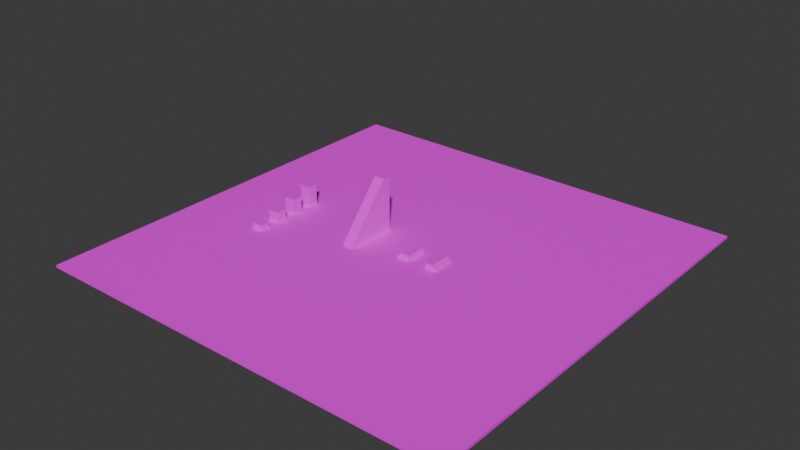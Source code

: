 # Source: gym.blend  (saved by Blender 5.0.119; exported with 4.5.12 LTS)
import bpy
from mathutils import Matrix  # noqa: F401  (used for matrix-valued properties, if any)

bpy.ops.wm.read_factory_settings(use_empty=True)
scene = bpy.context.scene
scene.name = 'Scene'

# ---- collections
col_collection = bpy.data.collections.new('Collection'); scene.collection.children.link(col_collection)

# ---- images (referenced by path relative to the original .blend; pixels are not part of the script)
import os
ASSET_DIR = os.environ.get("B2B_ASSET_DIR", "")  # directory of the original .blend (textures are referenced by path, not embedded)
HERE = os.path.dirname(os.path.abspath(__file__))  # packed textures are extracted next to this script under _unpacked/

def load_image(name, relpath, width, height, colorspace="sRGB"):
    """Load a texture the original file referenced (path relative to the .blend, or extracted next to this script)."""
    p = next((c for c in (os.path.join(HERE, relpath), os.path.join(ASSET_DIR, relpath)) if relpath and os.path.exists(c)), "")
    if p:
        img = bpy.data.images.load(p, check_existing=True)
        img.name = name
    else:  # same state as the original file: an image datablock whose file is absent (Cycles renders it pink)
        img = bpy.data.images.new(name, width, height)
        img.source = "FILE"
        img.filepath = "//" + (relpath or name)
    img.colorspace_settings.name = colorspace
    return img
img_basic_gradient_png = load_image('basic_gradient.png', 'basic_gradient.png', 1024, 1024, 'sRGB')

# ---- materials (node trees are filled in below, after node groups)
mat_primary = bpy.data.materials.new('primary')

# ---- material node trees
mat_primary.use_nodes = True; mat_primary.node_tree.nodes.clear()
_N = mat_primary.node_tree.nodes; _L = mat_primary.node_tree.links
n0 = _N.new('ShaderNodeBsdfPrincipled'); n0.name = 'Principled BSDF'; n0.location = (-200, 100)
n1 = _N.new('ShaderNodeOutputMaterial'); n1.name = 'Material Output'; n1.location = (200, 100)
n2 = _N.new('ShaderNodeTexImage'); n2.name = 'Image Texture'; n2.location = (-490, 80)
n2.image = img_basic_gradient_png
_L.new(n0.outputs[0], n1.inputs[0])
_L.new(n2.outputs[0], n0.inputs[0])
n1.is_active_output = True

# ---- world
world_world = bpy.data.worlds.new('World'); scene.world = world_world
world_world.use_nodes = True; world_world.node_tree.nodes.clear()
_N = world_world.node_tree.nodes; _L = world_world.node_tree.links
n0 = _N.new('ShaderNodeOutputWorld'); n0.name = 'World Output'; n0.location = (200, 100)
n1 = _N.new('ShaderNodeBackground'); n1.name = 'Background'; n1.location = (-200, 100)
n1.inputs[0].default_value = (0.05088, 0.05088, 0.05088, 1.0)
_L.new(n1.outputs[0], n0.inputs[0])
n0.is_active_output = True
world_world.color = (0.05088, 0.05088, 0.05088)
world_world.sun_shadow_jitter_overblur = 0.0

# ---- meshes
me_cube = bpy.data.meshes.new('Cube')
me_cube.from_pydata([(80.0, 80.0, 0.0), (80.0, 80.0, -1.0), (80.0, -80.0, 0.0), (80.0, -80.0, -1.0), (-80.0, 80.0, 0.0), (-80.0, 80.0, -1.0), (-80.0, -80.0, 0.0), (-80.0, -80.0, -1.0)], [], [(0, 4, 6, 2), (3, 2, 6, 7), (7, 6, 4, 5), (5, 1, 3, 7), (1, 0, 2, 3), (5, 4, 0, 1)])
_uv = me_cube.uv_layers.new(name='UVMap')
_uv.uv.foreach_set('vector', [0.625, 0.5, 0.875, 0.5, 0.875, 0.75, 0.625, 0.75, 0.375, 0.75, 0.625, 0.75, 0.625, 1.0, 0.375, 1.0, 0.375, 0.0, 0.625, 0.0, 0.625, 0.25, 0.375, 0.25, 0.125, 0.5, 0.375, 0.5, 0.375, 0.75, 0.125, 0.75, 0.375, 0.5, 0.625, 0.5, 0.625, 0.75, 0.375, 0.75, 0.375, 0.25, 0.625, 0.25, 0.625, 0.5, 0.375, 0.5])
me_cube.materials.append(mat_primary)
me_cube.use_mirror_vertex_groups = False
me_cube.update()
me_cube_001 = bpy.data.meshes.new('Cube.001')
me_cube_001.from_pydata([(4.0, -4.0, 0.0), (4.0, -4.0, 2.0), (4.0, 4.0, 0.0), (4.0, 4.0, 2.0), (7.0, -4.0, 0.0), (7.0, -4.0, 2.0), (7.0, 4.0, 0.0), (7.0, 4.0, 2.0), (2.0, 4.0, 0.0), (2.0, -4.0, 0.0)], [], [(0, 1, 9), (2, 3, 7, 6), (6, 7, 5, 4), (4, 5, 1, 0), (2, 6, 4, 0), (7, 3, 1, 5), (1, 3, 8, 9), (2, 0, 9, 8), (3, 2, 8)])
_uv = me_cube_001.uv_layers.new(name='UVMap')
_uv.uv.foreach_set('vector', [0.2803, 0.00908, 0.2803, 0.4196, 0.2529, 0.00908, 0.4721, 0.00908, 0.4721, 0.4196, 0.431, 0.4196, 0.431, 0.00908, 0.431, 0.00908, 0.431, 0.4196, 0.3214, 0.4196, 0.3214, 0.00908, 0.3214, 0.00908, 0.3214, 0.4196, 0.2803, 0.4196, 0.2803, 0.00908, 0.125, 0.5, 0.375, 0.5, 0.375, 0.75, 0.125, 0.75, 0.7607, 0.9945, 0.7607, 0.5512, 0.8929, 0.5512, 0.8929, 0.9945, 0.8929, 0.5512, 0.7607, 0.5512, 0.7607, 0.2556, 0.8929, 0.2556, 0.125, 0.5, 0.125, 0.75, 0.125, 0.75, 0.125, 0.5, 0.4721, 0.4196, 0.4721, 0.00908, 0.4996, 0.00908])
me_cube_001.materials.append(mat_primary)
me_cube_001.update()
me_cube_003 = bpy.data.meshes.new('Cube.003')
me_cube_003.from_pydata([(-17.0, -10.0, 0.0), (-17.0, 7.0, 0.0), (-17.0, 7.0, 20.0), (-13.0, -10.0, 0.0), (-13.0, 7.0, 0.0), (-13.0, 7.0, 20.0), (-17.0, 10.0, 20.0), (-17.0, 10.0, 0.0), (-13.0, 10.0, 0.0), (-13.0, 10.0, 20.0)], [], [(0, 2, 1), (5, 4, 8, 9), (4, 5, 3), (1, 4, 3, 0), (5, 2, 0, 3), (7, 6, 9, 8), (4, 1, 7, 8), (2, 5, 9, 6), (1, 2, 6, 7)])
_uv = me_cube_003.uv_layers.new(name='UVMap')
_uv.uv.foreach_set('vector', [0.4788, 0.02654, 0.3419, 0.1928, 0.3394, 0.02874, 0.3419, 0.1928, 0.3394, 0.02874, 0.3147, 0.02913, 0.3173, 0.1932, 0.3394, 0.02874, 0.3419, 0.1928, 0.4788, 0.02654, 0.125, 0.5, 0.375, 0.5, 0.375, 0.75, 0.125, 0.75, 0.2122, 0.005631, 0.2122, 0.03712, 0.005484, 0.03712, 0.005484, 0.005631, 0.2915, 0.1932, 0.2915, 0.02913, 0.312, 0.02913, 0.312, 0.1932, 0.375, 0.5, 0.125, 0.5, 0.125, 0.5, 0.375, 0.5, 0.2122, 0.03712, 0.2122, 0.005631, 0.2275, 0.005631, 0.2275, 0.03712, 0.3394, 0.02874, 0.3419, 0.1928, 0.3173, 0.1932, 0.3147, 0.02913])
me_cube_003.materials.append(mat_primary)
me_cube_003.update()
me_cube_004 = bpy.data.meshes.new('Cube.004')
me_cube_004.from_pydata([(-50.0, -20.0, 0.0), (-50.0, -20.0, 2.0), (-50.0, -16.0, 0.0), (-50.0, -16.0, 2.0), (-46.0, -20.0, 0.0), (-46.0, -20.0, 2.0), (-46.0, -16.0, 0.0), (-46.0, -16.0, 2.0)], [], [(0, 1, 3, 2), (2, 3, 7, 6), (6, 7, 5, 4), (4, 5, 1, 0), (2, 6, 4, 0), (7, 3, 1, 5)])
_uv = me_cube_004.uv_layers.new(name='UVMap')
_uv.uv.foreach_set('vector', [0.375, 0.0, 0.625, 0.0, 0.625, 0.25, 0.375, 0.25, 0.375, 0.25, 0.625, 0.25, 0.625, 0.5, 0.375, 0.5, 0.375, 0.5, 0.625, 0.5, 0.625, 0.75, 0.375, 0.75, 0.375, 0.75, 0.625, 0.75, 0.625, 1.0, 0.375, 1.0, 0.125, 0.5, 0.375, 0.5, 0.375, 0.75, 0.125, 0.75, 0.625, 0.5, 0.875, 0.5, 0.875, 0.75, 0.625, 0.75])
me_cube_004.materials.append(mat_primary)
me_cube_004.update()
me_cube_005 = bpy.data.meshes.new('Cube.005')
me_cube_005.from_pydata([(-50.0, -20.0, 0.0), (-50.0, -20.0, 4.0), (-50.0, -16.0, 0.0), (-50.0, -16.0, 4.0), (-46.0, -20.0, 0.0), (-46.0, -20.0, 4.0), (-46.0, -16.0, 0.0), (-46.0, -16.0, 4.0)], [], [(0, 1, 3, 2), (2, 3, 7, 6), (6, 7, 5, 4), (4, 5, 1, 0), (2, 6, 4, 0), (7, 3, 1, 5)])
_uv = me_cube_005.uv_layers.new(name='UVMap')
_uv.uv.foreach_set('vector', [0.375, 0.0, 0.625, 0.0, 0.625, 0.25, 0.375, 0.25, 0.375, 0.25, 0.625, 0.25, 0.625, 0.5, 0.375, 0.5, 0.375, 0.5, 0.625, 0.5, 0.625, 0.75, 0.375, 0.75, 0.375, 0.75, 0.625, 0.75, 0.625, 1.0, 0.375, 1.0, 0.125, 0.5, 0.375, 0.5, 0.375, 0.75, 0.125, 0.75, 0.625, 0.5, 0.875, 0.5, 0.875, 0.75, 0.625, 0.75])
me_cube_005.materials.append(mat_primary)
me_cube_005.update()
me_cube_006 = bpy.data.meshes.new('Cube.006')
me_cube_006.from_pydata([(-50.0, -20.0, 0.0), (-50.0, -20.0, 6.0), (-50.0, -16.0, 0.0), (-50.0, -16.0, 6.0), (-46.0, -20.0, 0.0), (-46.0, -20.0, 6.0), (-46.0, -16.0, 0.0), (-46.0, -16.0, 6.0)], [], [(0, 1, 3, 2), (2, 3, 7, 6), (6, 7, 5, 4), (4, 5, 1, 0), (2, 6, 4, 0), (7, 3, 1, 5)])
_uv = me_cube_006.uv_layers.new(name='UVMap')
_uv.uv.foreach_set('vector', [0.375, 0.0, 0.625, 0.0, 0.625, 0.25, 0.375, 0.25, 0.375, 0.25, 0.625, 0.25, 0.625, 0.5, 0.375, 0.5, 0.375, 0.5, 0.625, 0.5, 0.625, 0.75, 0.375, 0.75, 0.375, 0.75, 0.625, 0.75, 0.625, 1.0, 0.375, 1.0, 0.125, 0.5, 0.375, 0.5, 0.375, 0.75, 0.125, 0.75, 0.625, 0.5, 0.875, 0.5, 0.875, 0.75, 0.625, 0.75])
me_cube_006.materials.append(mat_primary)
me_cube_006.update()
me_cube_007 = bpy.data.meshes.new('Cube.007')
me_cube_007.from_pydata([(-50.0, -20.0, 0.0), (-50.0, -20.0, 8.0), (-50.0, -16.0, 0.0), (-50.0, -16.0, 8.0), (-46.0, -20.0, 0.0), (-46.0, -20.0, 8.0), (-46.0, -16.0, 0.0), (-46.0, -16.0, 8.0)], [], [(0, 1, 3, 2), (2, 3, 7, 6), (6, 7, 5, 4), (4, 5, 1, 0), (2, 6, 4, 0), (7, 3, 1, 5)])
_uv = me_cube_007.uv_layers.new(name='UVMap')
_uv.uv.foreach_set('vector', [0.375, 0.0, 0.625, 0.0, 0.625, 0.25, 0.375, 0.25, 0.375, 0.25, 0.625, 0.25, 0.625, 0.5, 0.375, 0.5, 0.375, 0.5, 0.625, 0.5, 0.625, 0.75, 0.375, 0.75, 0.375, 0.75, 0.625, 0.75, 0.625, 1.0, 0.375, 1.0, 0.125, 0.5, 0.375, 0.5, 0.375, 0.75, 0.125, 0.75, 0.625, 0.5, 0.875, 0.5, 0.875, 0.75, 0.625, 0.75])
me_cube_007.materials.append(mat_primary)
me_cube_007.update()
me_cube_008 = bpy.data.meshes.new('Cube.008')
me_cube_008.from_pydata([(5.0, 4.0, 0.0), (5.0, 4.0, 2.0), (5.0, -4.0, 0.0), (5.0, -4.0, 2.0), (2.0, 4.0, 0.0), (2.0, 4.0, 2.0), (2.0, -4.0, 0.0), (2.0, -4.0, 2.0), (7.0, -4.0, 0.0), (7.0, 4.0, 0.0)], [], [(0, 1, 9), (2, 3, 7, 6), (6, 7, 5, 4), (4, 5, 1, 0), (2, 6, 4, 0), (7, 3, 1, 5), (1, 3, 8, 9), (2, 0, 9, 8), (3, 2, 8)])
_uv = me_cube_008.uv_layers.new(name='UVMap')
_uv.uv.foreach_set('vector', [0.2803, 0.00908, 0.2803, 0.4196, 0.2529, 0.00908, 0.4721, 0.00908, 0.4721, 0.4196, 0.431, 0.4196, 0.431, 0.00908, 0.431, 0.00908, 0.431, 0.4196, 0.3214, 0.4196, 0.3214, 0.00908, 0.3214, 0.00908, 0.3214, 0.4196, 0.2803, 0.4196, 0.2803, 0.00908, 0.125, 0.5, 0.375, 0.5, 0.375, 0.75, 0.125, 0.75, 0.7607, 0.9945, 0.7607, 0.5512, 0.8929, 0.5512, 0.8929, 0.9945, 0.8929, 0.5512, 0.7607, 0.5512, 0.7607, 0.2556, 0.8929, 0.2556, 0.125, 0.5, 0.125, 0.75, 0.125, 0.75, 0.125, 0.5, 0.4721, 0.4196, 0.4721, 0.00908, 0.4996, 0.00908])
me_cube_008.materials.append(mat_primary)
me_cube_008.update()

# ---- objects
ob_floor = bpy.data.objects.new('floor', me_cube)
ob_ramp = bpy.data.objects.new('ramp', me_cube_001)
ob_cube = bpy.data.objects.new('Cube', me_cube_003)
ob_cube_001 = bpy.data.objects.new('Cube.001', me_cube_004)
ob_cube_002 = bpy.data.objects.new('Cube.002', me_cube_005)
ob_cube_003 = bpy.data.objects.new('Cube.003', me_cube_006)
ob_cube_004 = bpy.data.objects.new('Cube.004', me_cube_007)
ob_ramp_001 = bpy.data.objects.new('ramp.001', me_cube_008)

# ---- transforms, parenting, visibility, modifiers, constraints
ob_floor.location = (0.0, 0.0, 0.0)
ob_floor.lock_rotations_4d = False
ob_floor.empty_display_type = 'ARROWS'
ob_floor.lineart.crease_threshold = 0.0
ob_ramp.location = (0.0, 0.0, 0.0)
ob_cube.location = (0.0, 0.0, 0.0)
ob_cube_001.location = (0.0, 0.0, 0.0)
ob_cube_002.location = (0.0, 8.0, 0.0)
ob_cube_003.location = (0.0, 16.0, 0.0)
ob_cube_004.location = (0.0, 24.0, 0.0)
ob_ramp_001.location = (12.0, 0.0, 0.0)

# ---- collection membership
col_collection.objects.link(ob_floor)
col_collection.objects.link(ob_ramp)
col_collection.objects.link(ob_cube)
col_collection.objects.link(ob_cube_001)
col_collection.objects.link(ob_cube_002)
col_collection.objects.link(ob_cube_003)
col_collection.objects.link(ob_cube_004)
col_collection.objects.link(ob_ramp_001)

# ---- scene / render settings (as saved in the file)
scene.frame_start = 1; scene.frame_end = 250; scene.frame_set(1)
scene.render.engine = 'BLENDER_EEVEE_NEXT'
scene.render.bake_bias = 0.0
scene.render.bake_samples = 0
scene.cycles.sampling_pattern = 'TABULATED_SOBOL'
scene.eevee.use_volume_custom_range = False
bpy.context.view_layer.update()

# ---- added for rendering (the .blend has no active camera and no usable light): camera, sun
cam_auto = bpy.data.cameras.new('AutoCamera')
cam_auto.lens = 50.0
cam_auto.sensor_width = 36.0
cam_auto.clip_end = 3689.94
ob_auto_camera = bpy.data.objects.new('AutoCamera', cam_auto)
scene.collection.objects.link(ob_auto_camera)
ob_auto_camera.location = (210.254, -252.305, 177.703)
ob_auto_camera.rotation_euler = (1.09748, -7.21219e-08, 0.694738)
scene.camera = ob_auto_camera
light_auto_sun = bpy.data.lights.new('AutoSun', 'SUN')
light_auto_sun.energy = 3.0
light_auto_sun.angle = 0.0523599
ob_auto_sun = bpy.data.objects.new('AutoSun', light_auto_sun)
scene.collection.objects.link(ob_auto_sun)
ob_auto_sun.rotation_euler = (0.872665, 0.174533, 0.523599)
bpy.context.view_layer.update()

